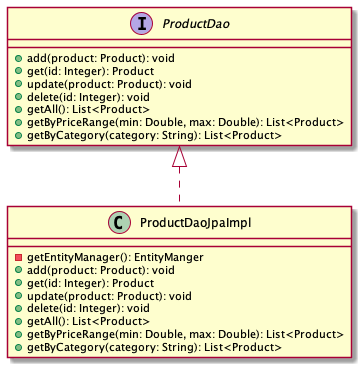

The diagram above was rendered by PlantUML. Its source (embedded in the PNG):
@startuml

interface ProductDao {
    + add(product: Product): void
    + get(id: Integer): Product
    + update(product: Product): void
    + delete(id: Integer): void
    + getAll(): List<Product>
    + getByPriceRange(min: Double, max: Double): List<Product>
    + getByCategory(category: String): List<Product>
}

class ProductDaoJpaImpl {
    - getEntityManager(): EntityManger
    + add(product: Product): void
    + get(id: Integer): Product
    + update(product: Product): void
    + delete(id: Integer): void
    + getAll(): List<Product>
    + getByPriceRange(min: Double, max: Double): List<Product>
    + getByCategory(category: String): List<Product>
}


ProductDao <|.. ProductDaoJpaImpl
@enduml